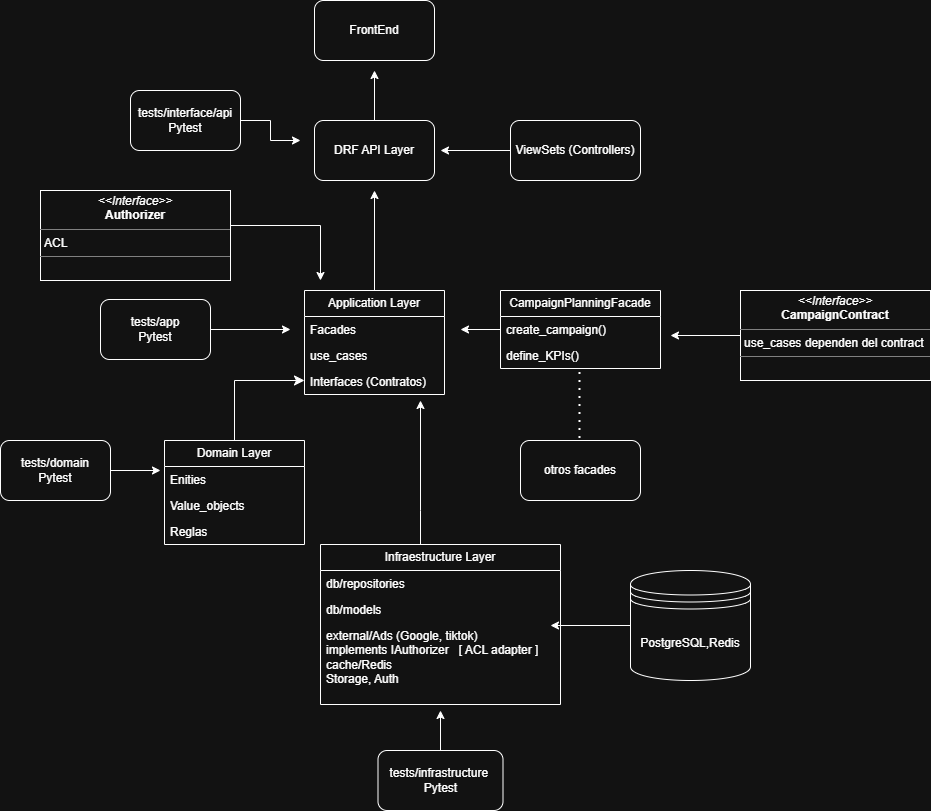

The diagram above was exported from draw.io. Its source (the exported page's mxGraphModel, read from the mxfile embedded in the PNG):
<mxGraphModel dx="1426" dy="1912" grid="1" gridSize="10" guides="1" tooltips="1" connect="1" arrows="1" fold="1" page="1" pageScale="1" pageWidth="827" pageHeight="1169" math="0" shadow="0">
  <root>
    <mxCell id="0" />
    <mxCell id="1" parent="0" />
    <mxCell id="gwKGdUPHNkBoW4EeTndN-1" value="FrontEnd" style="rounded=1;whiteSpace=wrap;html=1;" vertex="1" parent="1">
      <mxGeometry x="354" y="-10" width="120" height="60" as="geometry" />
    </mxCell>
    <mxCell id="gwKGdUPHNkBoW4EeTndN-5" style="edgeStyle=orthogonalEdgeStyle;rounded=0;orthogonalLoop=1;jettySize=auto;html=1;" edge="1" parent="1" source="gwKGdUPHNkBoW4EeTndN-2">
      <mxGeometry relative="1" as="geometry">
        <mxPoint x="414" y="60" as="targetPoint" />
      </mxGeometry>
    </mxCell>
    <mxCell id="gwKGdUPHNkBoW4EeTndN-2" value="DRF API Layer" style="rounded=1;whiteSpace=wrap;html=1;" vertex="1" parent="1">
      <mxGeometry x="354" y="110" width="120" height="60" as="geometry" />
    </mxCell>
    <mxCell id="gwKGdUPHNkBoW4EeTndN-4" style="edgeStyle=orthogonalEdgeStyle;rounded=0;orthogonalLoop=1;jettySize=auto;html=1;" edge="1" parent="1" source="gwKGdUPHNkBoW4EeTndN-3">
      <mxGeometry relative="1" as="geometry">
        <mxPoint x="480" y="140" as="targetPoint" />
      </mxGeometry>
    </mxCell>
    <mxCell id="gwKGdUPHNkBoW4EeTndN-3" value="ViewSets (Controllers)" style="rounded=1;whiteSpace=wrap;html=1;" vertex="1" parent="1">
      <mxGeometry x="550" y="110" width="130" height="60" as="geometry" />
    </mxCell>
    <mxCell id="gwKGdUPHNkBoW4EeTndN-11" style="edgeStyle=orthogonalEdgeStyle;rounded=0;orthogonalLoop=1;jettySize=auto;html=1;" edge="1" parent="1" source="gwKGdUPHNkBoW4EeTndN-7">
      <mxGeometry relative="1" as="geometry">
        <mxPoint x="414" y="180" as="targetPoint" />
      </mxGeometry>
    </mxCell>
    <mxCell id="gwKGdUPHNkBoW4EeTndN-7" value="Application Layer" style="swimlane;fontStyle=0;childLayout=stackLayout;horizontal=1;startSize=26;fillColor=none;horizontalStack=0;resizeParent=1;resizeParentMax=0;resizeLast=0;collapsible=1;marginBottom=0;whiteSpace=wrap;html=1;" vertex="1" parent="1">
      <mxGeometry x="344" y="280" width="140" height="104" as="geometry">
        <mxRectangle x="344" y="280" width="130" height="30" as="alternateBounds" />
      </mxGeometry>
    </mxCell>
    <mxCell id="gwKGdUPHNkBoW4EeTndN-8" value="Facades" style="text;strokeColor=none;fillColor=none;align=left;verticalAlign=top;spacingLeft=4;spacingRight=4;overflow=hidden;rotatable=0;points=[[0,0.5],[1,0.5]];portConstraint=eastwest;whiteSpace=wrap;html=1;" vertex="1" parent="gwKGdUPHNkBoW4EeTndN-7">
      <mxGeometry y="26" width="140" height="26" as="geometry" />
    </mxCell>
    <mxCell id="gwKGdUPHNkBoW4EeTndN-9" value="use_cases" style="text;strokeColor=none;fillColor=none;align=left;verticalAlign=top;spacingLeft=4;spacingRight=4;overflow=hidden;rotatable=0;points=[[0,0.5],[1,0.5]];portConstraint=eastwest;whiteSpace=wrap;html=1;" vertex="1" parent="gwKGdUPHNkBoW4EeTndN-7">
      <mxGeometry y="52" width="140" height="26" as="geometry" />
    </mxCell>
    <mxCell id="gwKGdUPHNkBoW4EeTndN-10" value="Interfaces (Contratos)" style="text;strokeColor=none;fillColor=none;align=left;verticalAlign=top;spacingLeft=4;spacingRight=4;overflow=hidden;rotatable=0;points=[[0,0.5],[1,0.5]];portConstraint=eastwest;whiteSpace=wrap;html=1;" vertex="1" parent="gwKGdUPHNkBoW4EeTndN-7">
      <mxGeometry y="78" width="140" height="26" as="geometry" />
    </mxCell>
    <mxCell id="gwKGdUPHNkBoW4EeTndN-16" style="edgeStyle=orthogonalEdgeStyle;rounded=0;orthogonalLoop=1;jettySize=auto;html=1;" edge="1" parent="1" source="gwKGdUPHNkBoW4EeTndN-12">
      <mxGeometry relative="1" as="geometry">
        <mxPoint x="500" y="319" as="targetPoint" />
      </mxGeometry>
    </mxCell>
    <mxCell id="gwKGdUPHNkBoW4EeTndN-12" value="CampaignPlanningFacade" style="swimlane;fontStyle=0;childLayout=stackLayout;horizontal=1;startSize=26;fillColor=none;horizontalStack=0;resizeParent=1;resizeParentMax=0;resizeLast=0;collapsible=1;marginBottom=0;whiteSpace=wrap;html=1;" vertex="1" parent="1">
      <mxGeometry x="540" y="280" width="160" height="78" as="geometry" />
    </mxCell>
    <mxCell id="gwKGdUPHNkBoW4EeTndN-13" value="create_campaign()" style="text;strokeColor=none;fillColor=none;align=left;verticalAlign=top;spacingLeft=4;spacingRight=4;overflow=hidden;rotatable=0;points=[[0,0.5],[1,0.5]];portConstraint=eastwest;whiteSpace=wrap;html=1;" vertex="1" parent="gwKGdUPHNkBoW4EeTndN-12">
      <mxGeometry y="26" width="160" height="26" as="geometry" />
    </mxCell>
    <mxCell id="gwKGdUPHNkBoW4EeTndN-14" value="define_KPIs()" style="text;strokeColor=none;fillColor=none;align=left;verticalAlign=top;spacingLeft=4;spacingRight=4;overflow=hidden;rotatable=0;points=[[0,0.5],[1,0.5]];portConstraint=eastwest;whiteSpace=wrap;html=1;" vertex="1" parent="gwKGdUPHNkBoW4EeTndN-12">
      <mxGeometry y="52" width="160" height="26" as="geometry" />
    </mxCell>
    <mxCell id="gwKGdUPHNkBoW4EeTndN-17" value="" style="endArrow=none;dashed=1;html=1;dashPattern=1 3;strokeWidth=2;rounded=0;" edge="1" parent="1">
      <mxGeometry width="50" height="50" relative="1" as="geometry">
        <mxPoint x="619.5" y="428" as="sourcePoint" />
        <mxPoint x="619.5" y="358" as="targetPoint" />
      </mxGeometry>
    </mxCell>
    <mxCell id="gwKGdUPHNkBoW4EeTndN-18" value="otros facades" style="rounded=1;whiteSpace=wrap;html=1;" vertex="1" parent="1">
      <mxGeometry x="560" y="430" width="120" height="60" as="geometry" />
    </mxCell>
    <mxCell id="gwKGdUPHNkBoW4EeTndN-20" style="edgeStyle=orthogonalEdgeStyle;rounded=0;orthogonalLoop=1;jettySize=auto;html=1;" edge="1" parent="1" source="gwKGdUPHNkBoW4EeTndN-19">
      <mxGeometry relative="1" as="geometry">
        <mxPoint x="710" y="325" as="targetPoint" />
      </mxGeometry>
    </mxCell>
    <mxCell id="gwKGdUPHNkBoW4EeTndN-19" value="&lt;p style=&quot;margin:0px;margin-top:4px;text-align:center;&quot;&gt;&lt;i&gt;&amp;lt;&amp;lt;Interface&amp;gt;&amp;gt;&lt;/i&gt;&lt;br&gt;&lt;b&gt;CampaignContract&lt;/b&gt;&lt;/p&gt;&lt;hr size=&quot;1&quot; style=&quot;border-style:solid;&quot;&gt;&lt;p style=&quot;margin:0px;margin-left:4px;&quot;&gt;use_cases dependen del contract&lt;/p&gt;&lt;hr size=&quot;1&quot; style=&quot;border-style:solid;&quot;&gt;&lt;p style=&quot;margin:0px;margin-left:4px;&quot;&gt;&lt;br&gt;&lt;/p&gt;" style="verticalAlign=top;align=left;overflow=fill;html=1;whiteSpace=wrap;" vertex="1" parent="1">
      <mxGeometry x="780" y="280" width="190" height="90" as="geometry" />
    </mxCell>
    <mxCell id="gwKGdUPHNkBoW4EeTndN-21" value="Domain Layer" style="swimlane;fontStyle=0;childLayout=stackLayout;horizontal=1;startSize=26;fillColor=none;horizontalStack=0;resizeParent=1;resizeParentMax=0;resizeLast=0;collapsible=1;marginBottom=0;whiteSpace=wrap;html=1;" vertex="1" parent="1">
      <mxGeometry x="204" y="430" width="140" height="104" as="geometry" />
    </mxCell>
    <mxCell id="gwKGdUPHNkBoW4EeTndN-22" value="Enities" style="text;strokeColor=none;fillColor=none;align=left;verticalAlign=top;spacingLeft=4;spacingRight=4;overflow=hidden;rotatable=0;points=[[0,0.5],[1,0.5]];portConstraint=eastwest;whiteSpace=wrap;html=1;" vertex="1" parent="gwKGdUPHNkBoW4EeTndN-21">
      <mxGeometry y="26" width="140" height="26" as="geometry" />
    </mxCell>
    <mxCell id="gwKGdUPHNkBoW4EeTndN-23" value="Value_objects" style="text;strokeColor=none;fillColor=none;align=left;verticalAlign=top;spacingLeft=4;spacingRight=4;overflow=hidden;rotatable=0;points=[[0,0.5],[1,0.5]];portConstraint=eastwest;whiteSpace=wrap;html=1;" vertex="1" parent="gwKGdUPHNkBoW4EeTndN-21">
      <mxGeometry y="52" width="140" height="26" as="geometry" />
    </mxCell>
    <mxCell id="gwKGdUPHNkBoW4EeTndN-24" value="Reglas" style="text;strokeColor=none;fillColor=none;align=left;verticalAlign=top;spacingLeft=4;spacingRight=4;overflow=hidden;rotatable=0;points=[[0,0.5],[1,0.5]];portConstraint=eastwest;whiteSpace=wrap;html=1;" vertex="1" parent="gwKGdUPHNkBoW4EeTndN-21">
      <mxGeometry y="78" width="140" height="26" as="geometry" />
    </mxCell>
    <mxCell id="gwKGdUPHNkBoW4EeTndN-25" value="" style="edgeStyle=segmentEdgeStyle;endArrow=classic;html=1;curved=0;rounded=0;endSize=8;startSize=8;" edge="1" parent="1">
      <mxGeometry width="50" height="50" relative="1" as="geometry">
        <mxPoint x="274" y="430" as="sourcePoint" />
        <mxPoint x="344" y="370" as="targetPoint" />
        <Array as="points">
          <mxPoint x="274" y="370" />
          <mxPoint x="344" y="370" />
        </Array>
      </mxGeometry>
    </mxCell>
    <mxCell id="gwKGdUPHNkBoW4EeTndN-30" style="edgeStyle=orthogonalEdgeStyle;rounded=0;orthogonalLoop=1;jettySize=auto;html=1;" edge="1" parent="1" source="gwKGdUPHNkBoW4EeTndN-26">
      <mxGeometry relative="1" as="geometry">
        <mxPoint x="460" y="390" as="targetPoint" />
        <Array as="points">
          <mxPoint x="460" y="500" />
          <mxPoint x="460" y="500" />
        </Array>
      </mxGeometry>
    </mxCell>
    <mxCell id="gwKGdUPHNkBoW4EeTndN-26" value="Infraestructure Layer" style="swimlane;fontStyle=0;childLayout=stackLayout;horizontal=1;startSize=26;fillColor=none;horizontalStack=0;resizeParent=1;resizeParentMax=0;resizeLast=0;collapsible=1;marginBottom=0;whiteSpace=wrap;html=1;" vertex="1" parent="1">
      <mxGeometry x="360" y="534" width="240" height="160" as="geometry" />
    </mxCell>
    <mxCell id="gwKGdUPHNkBoW4EeTndN-27" value="db/repositories" style="text;strokeColor=none;fillColor=none;align=left;verticalAlign=top;spacingLeft=4;spacingRight=4;overflow=hidden;rotatable=0;points=[[0,0.5],[1,0.5]];portConstraint=eastwest;whiteSpace=wrap;html=1;" vertex="1" parent="gwKGdUPHNkBoW4EeTndN-26">
      <mxGeometry y="26" width="240" height="26" as="geometry" />
    </mxCell>
    <mxCell id="gwKGdUPHNkBoW4EeTndN-28" value="db/models" style="text;strokeColor=none;fillColor=none;align=left;verticalAlign=top;spacingLeft=4;spacingRight=4;overflow=hidden;rotatable=0;points=[[0,0.5],[1,0.5]];portConstraint=eastwest;whiteSpace=wrap;html=1;" vertex="1" parent="gwKGdUPHNkBoW4EeTndN-26">
      <mxGeometry y="52" width="240" height="26" as="geometry" />
    </mxCell>
    <mxCell id="gwKGdUPHNkBoW4EeTndN-29" value="external/Ads (Google, tiktok)&lt;br&gt;implements IAuthorizer&amp;nbsp; &amp;nbsp;[ ACL adapter ]&lt;br&gt;&lt;div&gt;cache/Redis&lt;br&gt;Storage, Auth&lt;/div&gt;" style="text;strokeColor=none;fillColor=none;align=left;verticalAlign=top;spacingLeft=4;spacingRight=4;overflow=hidden;rotatable=0;points=[[0,0.5],[1,0.5]];portConstraint=eastwest;whiteSpace=wrap;html=1;" vertex="1" parent="gwKGdUPHNkBoW4EeTndN-26">
      <mxGeometry y="78" width="240" height="82" as="geometry" />
    </mxCell>
    <mxCell id="gwKGdUPHNkBoW4EeTndN-33" style="edgeStyle=orthogonalEdgeStyle;rounded=0;orthogonalLoop=1;jettySize=auto;html=1;" edge="1" parent="1" source="gwKGdUPHNkBoW4EeTndN-32">
      <mxGeometry relative="1" as="geometry">
        <mxPoint x="590" y="615" as="targetPoint" />
      </mxGeometry>
    </mxCell>
    <mxCell id="gwKGdUPHNkBoW4EeTndN-32" value="PostgreSQL,Redis" style="shape=datastore;whiteSpace=wrap;html=1;" vertex="1" parent="1">
      <mxGeometry x="670" y="560" width="120" height="110" as="geometry" />
    </mxCell>
    <mxCell id="gwKGdUPHNkBoW4EeTndN-35" style="edgeStyle=orthogonalEdgeStyle;rounded=0;orthogonalLoop=1;jettySize=auto;html=1;" edge="1" parent="1">
      <mxGeometry relative="1" as="geometry">
        <mxPoint x="270" y="215" as="sourcePoint" />
        <mxPoint x="360" y="270" as="targetPoint" />
        <Array as="points">
          <mxPoint x="360" y="215" />
          <mxPoint x="360" y="270" />
        </Array>
      </mxGeometry>
    </mxCell>
    <mxCell id="gwKGdUPHNkBoW4EeTndN-34" value="&lt;p style=&quot;margin:0px;margin-top:4px;text-align:center;&quot;&gt;&lt;i&gt;&amp;lt;&amp;lt;Interface&amp;gt;&amp;gt;&lt;/i&gt;&lt;br&gt;&lt;b&gt;Authorizer&lt;/b&gt;&lt;/p&gt;&lt;hr size=&quot;1&quot; style=&quot;border-style:solid;&quot;&gt;&lt;p style=&quot;margin:0px;margin-left:4px;&quot;&gt;ACL&lt;/p&gt;&lt;hr size=&quot;1&quot; style=&quot;border-style:solid;&quot;&gt;&lt;p style=&quot;margin:0px;margin-left:4px;&quot;&gt;&lt;br&gt;&lt;/p&gt;" style="verticalAlign=top;align=left;overflow=fill;html=1;whiteSpace=wrap;" vertex="1" parent="1">
      <mxGeometry x="80" y="180" width="190" height="90" as="geometry" />
    </mxCell>
    <mxCell id="gwKGdUPHNkBoW4EeTndN-38" style="edgeStyle=orthogonalEdgeStyle;rounded=0;orthogonalLoop=1;jettySize=auto;html=1;" edge="1" parent="1" source="gwKGdUPHNkBoW4EeTndN-37">
      <mxGeometry relative="1" as="geometry">
        <mxPoint x="200" y="460" as="targetPoint" />
      </mxGeometry>
    </mxCell>
    <mxCell id="gwKGdUPHNkBoW4EeTndN-37" value="tests/domain&lt;br&gt;&lt;div&gt;Pytest&lt;/div&gt;" style="rounded=1;whiteSpace=wrap;html=1;" vertex="1" parent="1">
      <mxGeometry x="40" y="430" width="110" height="60" as="geometry" />
    </mxCell>
    <mxCell id="gwKGdUPHNkBoW4EeTndN-40" style="edgeStyle=orthogonalEdgeStyle;rounded=0;orthogonalLoop=1;jettySize=auto;html=1;" edge="1" parent="1" source="gwKGdUPHNkBoW4EeTndN-39">
      <mxGeometry relative="1" as="geometry">
        <mxPoint x="330" y="319" as="targetPoint" />
      </mxGeometry>
    </mxCell>
    <mxCell id="gwKGdUPHNkBoW4EeTndN-39" value="tests/app&lt;br&gt;&lt;div&gt;Pytest&lt;/div&gt;" style="rounded=1;whiteSpace=wrap;html=1;" vertex="1" parent="1">
      <mxGeometry x="140" y="289" width="110" height="60" as="geometry" />
    </mxCell>
    <mxCell id="gwKGdUPHNkBoW4EeTndN-42" style="edgeStyle=orthogonalEdgeStyle;rounded=0;orthogonalLoop=1;jettySize=auto;html=1;" edge="1" parent="1" source="gwKGdUPHNkBoW4EeTndN-41">
      <mxGeometry relative="1" as="geometry">
        <mxPoint x="480" y="700" as="targetPoint" />
      </mxGeometry>
    </mxCell>
    <mxCell id="gwKGdUPHNkBoW4EeTndN-41" value="tests/&lt;span style=&quot;text-align: left;&quot;&gt;infrastructure&amp;nbsp;&lt;/span&gt;&lt;br&gt;&lt;div&gt;Pytest&lt;/div&gt;" style="rounded=1;whiteSpace=wrap;html=1;" vertex="1" parent="1">
      <mxGeometry x="417.5" y="740" width="125" height="60" as="geometry" />
    </mxCell>
    <mxCell id="gwKGdUPHNkBoW4EeTndN-44" style="edgeStyle=orthogonalEdgeStyle;rounded=0;orthogonalLoop=1;jettySize=auto;html=1;" edge="1" parent="1" source="gwKGdUPHNkBoW4EeTndN-43">
      <mxGeometry relative="1" as="geometry">
        <mxPoint x="340" y="130" as="targetPoint" />
      </mxGeometry>
    </mxCell>
    <mxCell id="gwKGdUPHNkBoW4EeTndN-43" value="tests/&lt;span style=&quot;text-align: left;&quot;&gt;interface/api&lt;/span&gt;&lt;br&gt;&lt;div&gt;Pytest&lt;/div&gt;" style="rounded=1;whiteSpace=wrap;html=1;" vertex="1" parent="1">
      <mxGeometry x="170" y="80" width="110" height="60" as="geometry" />
    </mxCell>
  </root>
</mxGraphModel>